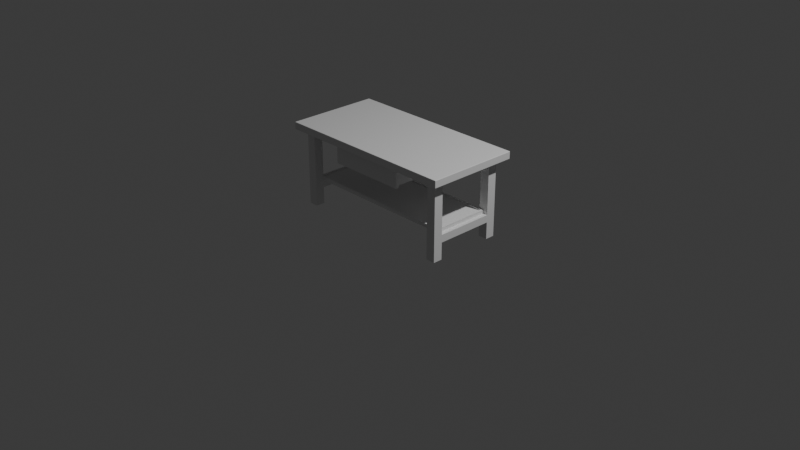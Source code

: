 # Source: stol-05-szuflada.blend  (saved by Blender 5.2.45; exported with 4.5.12 LTS)
import bpy
from mathutils import Matrix  # noqa: F401  (used for matrix-valued properties, if any)

bpy.ops.wm.read_factory_settings(use_empty=True)
scene = bpy.context.scene
scene.name = 'Scene'

# ---- collections
col_collection = bpy.data.collections.new('Collection'); scene.collection.children.link(col_collection)

# ---- materials (node trees are filled in below, after node groups)
mat_material = bpy.data.materials.new('Material')
mat_material.alpha_threshold = 0.0
mat_material.use_backface_culling_lightprobe_volume = False
mat_material.roughness = 0.5
mat_material.line_color = (0.0, 0.0, 0.0, 1.0)

# ---- material node trees
mat_material.use_nodes = True; mat_material.node_tree.nodes.clear()
_N = mat_material.node_tree.nodes; _L = mat_material.node_tree.links
n0 = _N.new('ShaderNodeOutputMaterial'); n0.name = 'Material Output'; n0.location = (200, 100)
n1 = _N.new('ShaderNodeBsdfPrincipled'); n1.name = 'Principled BSDF'; n1.location = (-200, 100)
n1.inputs[10].default_value = 0.005
_L.new(n1.outputs[0], n0.inputs[0])
n0.is_active_output = True

# ---- world
world_world = bpy.data.worlds.new('World'); scene.world = world_world
world_world.use_nodes = True; world_world.node_tree.nodes.clear()
_N = world_world.node_tree.nodes; _L = world_world.node_tree.links
n0 = _N.new('ShaderNodeOutputWorld'); n0.name = 'World Output'; n0.location = (200, 100)
n1 = _N.new('ShaderNodeBackground'); n1.name = 'Background'; n1.location = (-200, 100)
n1.inputs[0].default_value = (0.05088, 0.05088, 0.05088, 1.0)
_L.new(n1.outputs[0], n0.inputs[0])
n0.is_active_output = True
world_world.color = (0.05088, 0.05088, 0.05088)
world_world.sun_shadow_jitter_overblur = 0.0

# ---- cameras
cam_camera = bpy.data.cameras.new('Camera')
cam_camera.clip_end = 100.0
cam_camera.ortho_scale = 7.314

# ---- lights
light_light = bpy.data.lights.new('Light', 'POINT')
light_light.energy = 1000.0
light_light.shadow_soft_size = 0.1

# ---- meshes
me_cube_002 = bpy.data.meshes.new('Cube.002')
me_cube_002.from_pydata([(-0.05, -0.05, -0.41), (-0.05, -0.05, 0.41), (-0.05, 0.05, -0.41), (-0.05, 0.05, 0.41), (0.05, -0.05, -0.41), (0.05, -0.05, 0.41), (0.05, 0.05, -0.41), (0.05, 0.05, 0.41)], [], [(0, 1, 3, 2), (2, 3, 7, 6), (6, 7, 5, 4), (4, 5, 1, 0), (2, 6, 4, 0), (7, 3, 1, 5)])
_uv = me_cube_002.uv_layers.new(name='UVMap')
_uv.uv.foreach_set('vector', [0.375, 0.0, 0.625, 0.0, 0.625, 0.25, 0.375, 0.25, 0.375, 0.25, 0.625, 0.25, 0.625, 0.5, 0.375, 0.5, 0.375, 0.5, 0.625, 0.5, 0.625, 0.75, 0.375, 0.75, 0.375, 0.75, 0.625, 0.75, 0.625, 1.0, 0.375, 1.0, 0.125, 0.5, 0.375, 0.5, 0.375, 0.75, 0.125, 0.75, 0.625, 0.5, 0.875, 0.5, 0.875, 0.75, 0.625, 0.75])
me_cube_002.update()
me_cube_003 = bpy.data.meshes.new('Cube.003')
me_cube_003.from_pydata([(-0.05, -0.05, -0.41), (-0.05, -0.05, 0.41), (-0.05, 0.05, -0.41), (-0.05, 0.05, 0.41), (0.05, -0.05, -0.41), (0.05, -0.05, 0.41), (0.05, 0.05, -0.41), (0.05, 0.05, 0.41)], [], [(0, 1, 3, 2), (2, 3, 7, 6), (6, 7, 5, 4), (4, 5, 1, 0), (2, 6, 4, 0), (7, 3, 1, 5)])
_uv = me_cube_003.uv_layers.new(name='UVMap')
_uv.uv.foreach_set('vector', [0.375, 0.0, 0.625, 0.0, 0.625, 0.25, 0.375, 0.25, 0.375, 0.25, 0.625, 0.25, 0.625, 0.5, 0.375, 0.5, 0.375, 0.5, 0.625, 0.5, 0.625, 0.75, 0.375, 0.75, 0.375, 0.75, 0.625, 0.75, 0.625, 1.0, 0.375, 1.0, 0.125, 0.5, 0.375, 0.5, 0.375, 0.75, 0.125, 0.75, 0.625, 0.5, 0.875, 0.5, 0.875, 0.75, 0.625, 0.75])
me_cube_003.update()
me_cube_004 = bpy.data.meshes.new('Cube.004')
me_cube_004.from_pydata([(-0.05, -0.05, -0.41), (-0.05, -0.05, 0.41), (-0.05, 0.05, -0.41), (-0.05, 0.05, 0.41), (0.05, -0.05, -0.41), (0.05, -0.05, 0.41), (0.05, 0.05, -0.41), (0.05, 0.05, 0.41)], [], [(0, 1, 3, 2), (2, 3, 7, 6), (6, 7, 5, 4), (4, 5, 1, 0), (2, 6, 4, 0), (7, 3, 1, 5)])
_uv = me_cube_004.uv_layers.new(name='UVMap')
_uv.uv.foreach_set('vector', [0.375, 0.0, 0.625, 0.0, 0.625, 0.25, 0.375, 0.25, 0.375, 0.25, 0.625, 0.25, 0.625, 0.5, 0.375, 0.5, 0.375, 0.5, 0.625, 0.5, 0.625, 0.75, 0.375, 0.75, 0.375, 0.75, 0.625, 0.75, 0.625, 1.0, 0.375, 1.0, 0.125, 0.5, 0.375, 0.5, 0.375, 0.75, 0.125, 0.75, 0.625, 0.5, 0.875, 0.5, 0.875, 0.75, 0.625, 0.75])
me_cube_004.update()
me_cube_006 = bpy.data.meshes.new('Cube.006')
me_cube_006.from_pydata([(-0.05, -0.31, -0.04), (-0.05, -0.31, 0.04), (-0.05, 0.31, -0.04), (-0.05, 0.31, 0.04), (0.05, -0.31, -0.04), (0.05, -0.31, 0.04), (0.05, 0.31, -0.04), (0.05, 0.31, 0.04)], [], [(0, 1, 3, 2), (2, 3, 7, 6), (6, 7, 5, 4), (4, 5, 1, 0), (2, 6, 4, 0), (7, 3, 1, 5)])
_uv = me_cube_006.uv_layers.new(name='UVMap')
_uv.uv.foreach_set('vector', [0.375, 0.0, 0.625, 0.0, 0.625, 0.25, 0.375, 0.25, 0.375, 0.25, 0.625, 0.25, 0.625, 0.5, 0.375, 0.5, 0.375, 0.5, 0.625, 0.5, 0.625, 0.75, 0.375, 0.75, 0.375, 0.75, 0.625, 0.75, 0.625, 1.0, 0.375, 1.0, 0.125, 0.5, 0.375, 0.5, 0.375, 0.75, 0.125, 0.75, 0.625, 0.5, 0.875, 0.5, 0.875, 0.75, 0.625, 0.75])
me_cube_006.update()
me_cube = bpy.data.meshes.new('Cube')
me_cube.from_pydata([(0.995, 0.5, 0.035), (0.995, 0.495, 0.04), (1.0, 0.495, 0.035), (0.995, 0.4985, 0.03854), (0.9979, 0.4979, 0.03789), (0.9985, 0.495, 0.03854), (0.9985, 0.4985, 0.035), (0.995, 0.495, -0.04), (0.995, 0.5, -0.035), (1.0, 0.495, -0.035), (0.995, 0.4985, -0.03854), (0.9979, 0.4979, -0.03789), (0.9985, 0.4985, -0.035), (0.9985, 0.495, -0.03854), (1.0, -0.495, 0.035), (0.995, -0.495, 0.04), (0.995, -0.5, 0.035), (0.9985, -0.495, 0.03854), (0.9979, -0.4979, 0.03789), (0.995, -0.4985, 0.03854), (0.9985, -0.4985, 0.035), (1.0, -0.495, -0.035), (0.995, -0.5, -0.035), (0.995, -0.495, -0.04), (0.9985, -0.4985, -0.035), (0.9979, -0.4979, -0.03789), (0.995, -0.4985, -0.03854), (0.9985, -0.495, -0.03854), (-0.995, 0.5, 0.035), (-1.0, 0.495, 0.035), (-0.995, 0.495, 0.04), (-0.9985, 0.4985, 0.035), (-0.9979, 0.4979, 0.03789), (-0.9985, 0.495, 0.03854), (-0.995, 0.4985, 0.03854), (-1.0, 0.495, -0.035), (-0.995, 0.5, -0.035), (-0.995, 0.495, -0.04), (-0.9985, 0.4985, -0.035), (-0.9979, 0.4979, -0.03789), (-0.995, 0.4985, -0.03854), (-0.9985, 0.495, -0.03854), (-1.0, -0.495, 0.035), (-0.995, -0.5, 0.035), (-0.995, -0.495, 0.04), (-0.9985, -0.4985, 0.035), (-0.9979, -0.4979, 0.03789), (-0.995, -0.4985, 0.03854), (-0.9985, -0.495, 0.03854), (-0.995, -0.495, -0.04), (-0.995, -0.5, -0.035), (-1.0, -0.495, -0.035), (-0.995, -0.4985, -0.03854), (-0.9979, -0.4979, -0.03789), (-0.9985, -0.4985, -0.035), (-0.9985, -0.495, -0.03854)], [], [(0, 3, 4, 6), (1, 5, 4, 3), (2, 6, 4, 5), (7, 10, 11, 13), (8, 12, 11, 10), (9, 13, 11, 12), (14, 17, 18, 20), (15, 19, 18, 17), (16, 20, 18, 19), (21, 24, 25, 27), (22, 26, 25, 24), (23, 27, 25, 26), (28, 31, 32, 34), (29, 33, 32, 31), (30, 34, 32, 33), (35, 38, 39, 41), (36, 40, 39, 38), (37, 41, 39, 40), (42, 45, 46, 48), (43, 47, 46, 45), (44, 48, 46, 47), (49, 52, 53, 55), (50, 54, 53, 52), (51, 55, 53, 54), (37, 49, 55, 41), (41, 55, 51, 35), (7, 37, 40, 10), (10, 40, 36, 8), (2, 9, 12, 6), (6, 12, 8, 0), (50, 43, 45, 54), (54, 45, 42, 51), (16, 22, 24, 20), (20, 24, 21, 14), (28, 36, 38, 31), (31, 38, 35, 29), (15, 44, 47, 19), (19, 47, 43, 16), (1, 15, 17, 5), (5, 17, 14, 2), (49, 23, 26, 52), (52, 26, 22, 50), (44, 30, 33, 48), (48, 33, 29, 42), (30, 1, 3, 34), (34, 3, 0, 28), (23, 7, 13, 27), (27, 13, 9, 21), (36, 28, 0, 8), (9, 2, 14, 21), (1, 30, 44, 15), (37, 7, 23, 49), (22, 16, 43, 50), (51, 42, 29, 35)])
_uv = me_cube.uv_layers.new(name='UVMap')
_uv.uv.foreach_set('vector', [0.6094, 0.4994, 0.6253, 0.4997, 0.6228, 0.5001, 0.6094, 0.5, 0.6256, 0.5013, 0.625, 0.5013, 0.6228, 0.5001, 0.6253, 0.4997, 0.6094, 0.5013, 0.6094, 0.5, 0.6228, 0.5001, 0.625, 0.5013, 0.3744, 0.5013, 0.3747, 0.4997, 0.3771, 0.5002, 0.375, 0.5013, 0.3906, 0.4994, 0.3906, 0.5, 0.3771, 0.5002, 0.3747, 0.4997, 0.3906, 0.5013, 0.375, 0.5013, 0.3771, 0.5002, 0.3906, 0.5, 0.6094, 0.7487, 0.625, 0.7488, 0.6229, 0.7498, 0.6094, 0.75, 0.6256, 0.7488, 0.6253, 0.7503, 0.6229, 0.7498, 0.625, 0.7488, 0.6094, 0.7506, 0.6094, 0.75, 0.6229, 0.7498, 0.6253, 0.7503, 0.3906, 0.7488, 0.3906, 0.75, 0.3772, 0.7499, 0.375, 0.7488, 0.3906, 0.7506, 0.3747, 0.7503, 0.3772, 0.7499, 0.3906, 0.75, 0.3744, 0.7487, 0.375, 0.7488, 0.3772, 0.7499, 0.3747, 0.7503, 0.6094, 0.2506, 0.6094, 0.25, 0.6217, 0.2497, 0.625, 0.2506, 0.6094, 0.2487, 0.625, 0.2488, 0.6217, 0.2497, 0.6094, 0.25, 0.8744, 0.5013, 0.8744, 0.5, 0.8747, 0.5, 0.875, 0.5013, 0.3906, 0.2488, 0.3906, 0.25, 0.3783, 0.2501, 0.375, 0.2488, 0.3906, 0.2506, 0.375, 0.2506, 0.3783, 0.2501, 0.3906, 0.25, 0.1256, 0.5013, 0.125, 0.5013, 0.125, 0.5005, 0.1256, 0.5, 0.6094, 0.00125, 0.6094, 0.0, 0.6184, 0.0, 0.625, 0.00125, 0.6094, 0.9994, 0.625, 0.9994, 0.625, 0.9997, 0.6094, 1.0, 0.8744, 0.7487, 0.875, 0.7488, 0.875, 0.7495, 0.8744, 0.75, 0.1256, 0.7488, 0.1256, 0.75, 0.1253, 0.75, 0.125, 0.7488, 0.3906, 0.9994, 0.3906, 1.0, 0.3816, 1.0, 0.375, 0.9994, 0.3906, 0.00125, 0.375, 0.00125, 0.375, 0.0005283, 0.3906, 0.0, 0.1256, 0.5013, 0.1256, 0.7488, 0.125, 0.7488, 0.125, 0.5013, 0.375, 0.2488, 0.375, 0.00125, 0.3906, 0.00125, 0.3906, 0.2488, 0.3744, 0.5013, 0.1256, 0.5013, 0.1256, 0.5, 0.3747, 0.4997, 0.3747, 0.4997, 0.375, 0.2506, 0.3906, 0.2506, 0.3906, 0.4994, 0.6094, 0.5013, 0.3906, 0.5013, 0.3906, 0.5, 0.6094, 0.5, 0.6094, 0.5, 0.3906, 0.5, 0.3906, 0.4994, 0.6094, 0.4994, 0.3906, 0.9994, 0.6094, 0.9994, 0.6094, 1.0, 0.3906, 1.0, 0.3906, 0.0, 0.6094, 0.0, 0.6094, 0.00125, 0.3906, 0.00125, 0.6094, 0.7506, 0.3906, 0.7506, 0.3906, 0.75, 0.6094, 0.75, 0.6094, 0.75, 0.3906, 0.75, 0.3906, 0.7488, 0.6094, 0.7487, 0.6094, 0.2506, 0.3906, 0.2506, 0.3906, 0.25, 0.6094, 0.25, 0.6094, 0.25, 0.3906, 0.25, 0.3906, 0.2488, 0.6094, 0.2487, 0.6256, 0.7488, 0.8744, 0.7487, 0.8744, 0.75, 0.6253, 0.7503, 0.6253, 0.7503, 0.625, 0.9994, 0.6094, 0.9994, 0.6094, 0.7506, 0.6256, 0.5013, 0.6256, 0.7488, 0.625, 0.7488, 0.625, 0.5013, 0.625, 0.5013, 0.625, 0.7488, 0.6094, 0.7487, 0.6094, 0.5013, 0.1256, 0.7488, 0.3744, 0.7487, 0.3747, 0.7503, 0.1256, 0.75, 0.375, 0.9994, 0.3747, 0.7503, 0.3906, 0.7506, 0.3906, 0.9994, 0.8744, 0.7487, 0.8744, 0.5013, 0.875, 0.5013, 0.875, 0.7488, 0.625, 0.00125, 0.625, 0.2488, 0.6094, 0.2487, 0.6094, 0.00125, 0.8744, 0.5013, 0.6256, 0.5013, 0.6253, 0.4997, 0.8744, 0.5, 0.625, 0.2506, 0.6253, 0.4997, 0.6094, 0.4994, 0.6094, 0.2506, 0.3744, 0.7487, 0.3744, 0.5013, 0.375, 0.5013, 0.375, 0.7488, 0.375, 0.7488, 0.375, 0.5013, 0.3906, 0.5013, 0.3906, 0.7488, 0.3906, 0.2506, 0.6094, 0.2506, 0.6094, 0.4994, 0.3906, 0.4994, 0.3906, 0.5013, 0.6094, 0.5013, 0.6094, 0.7487, 0.3906, 0.7488, 0.6256, 0.5013, 0.8744, 0.5013, 0.8744, 0.7487, 0.6256, 0.7488, 0.1256, 0.5013, 0.3744, 0.5013, 0.3744, 0.7487, 0.1256, 0.7488, 0.3906, 0.7506, 0.6094, 0.7506, 0.6094, 0.9994, 0.3906, 0.9994, 0.3906, 0.00125, 0.6094, 0.00125, 0.6094, 0.2487, 0.3906, 0.2488])
me_cube.materials.append(mat_material)
me_cube.use_mirror_vertex_groups = False
me_cube.update()
me_cube_001 = bpy.data.meshes.new('Cube.001')
me_cube_001.from_pydata([(-0.05, -0.05, -0.41), (-0.05, -0.05, 0.41), (-0.05, 0.05, -0.41), (-0.05, 0.05, 0.41), (0.05, -0.05, -0.41), (0.05, -0.05, 0.41), (0.05, 0.05, -0.41), (0.05, 0.05, 0.41)], [], [(0, 1, 3, 2), (2, 3, 7, 6), (6, 7, 5, 4), (4, 5, 1, 0), (2, 6, 4, 0), (7, 3, 1, 5)])
_uv = me_cube_001.uv_layers.new(name='UVMap')
_uv.uv.foreach_set('vector', [0.375, 0.0, 0.625, 0.0, 0.625, 0.25, 0.375, 0.25, 0.375, 0.25, 0.625, 0.25, 0.625, 0.5, 0.375, 0.5, 0.375, 0.5, 0.625, 0.5, 0.625, 0.75, 0.375, 0.75, 0.375, 0.75, 0.625, 0.75, 0.625, 1.0, 0.375, 1.0, 0.125, 0.5, 0.375, 0.5, 0.375, 0.75, 0.125, 0.75, 0.625, 0.5, 0.875, 0.5, 0.875, 0.75, 0.625, 0.75])
me_cube_001.update()
me_cube_005 = bpy.data.meshes.new('Cube.005')
me_cube_005.from_pydata([(-0.05, -0.31, -0.04), (-0.05, -0.31, 0.04), (-0.05, 0.31, -0.04), (-0.05, 0.31, 0.04), (0.05, -0.31, -0.04), (0.05, -0.31, 0.04), (0.05, 0.31, -0.04), (0.05, 0.31, 0.04)], [], [(0, 1, 3, 2), (2, 3, 7, 6), (6, 7, 5, 4), (4, 5, 1, 0), (2, 6, 4, 0), (7, 3, 1, 5)])
_uv = me_cube_005.uv_layers.new(name='UVMap')
_uv.uv.foreach_set('vector', [0.375, 0.0, 0.625, 0.0, 0.625, 0.25, 0.375, 0.25, 0.375, 0.25, 0.625, 0.25, 0.625, 0.5, 0.375, 0.5, 0.375, 0.5, 0.625, 0.5, 0.625, 0.75, 0.375, 0.75, 0.375, 0.75, 0.625, 0.75, 0.625, 1.0, 0.375, 1.0, 0.125, 0.5, 0.375, 0.5, 0.375, 0.75, 0.125, 0.75, 0.625, 0.5, 0.875, 0.5, 0.875, 0.75, 0.625, 0.75])
me_cube_005.update()
me_cube_007 = bpy.data.meshes.new('Cube.007')
me_cube_007.from_pydata([(-0.86, -0.31, -0.02), (-0.84, -0.29, 0.02), (-0.86, 0.31, -0.02), (-0.84, 0.29, 0.02), (0.86, -0.31, -0.02), (0.84, -0.29, 0.02), (0.86, 0.31, -0.02), (0.84, 0.29, 0.02), (-0.86, -0.31, 0.02), (-0.86, 0.31, 0.02), (0.86, 0.31, 0.02), (0.86, -0.31, 0.02), (-0.84, -0.29, 0.005), (-0.84, 0.29, 0.005), (0.84, 0.29, 0.005), (0.84, -0.29, 0.005)], [], [(0, 8, 9, 2), (2, 9, 10, 6), (6, 10, 11, 4), (4, 11, 8, 0), (2, 6, 4, 0), (5, 7, 14, 15), (1, 3, 9, 8), (3, 7, 10, 9), (7, 5, 11, 10), (5, 1, 8, 11), (14, 13, 12, 15), (3, 1, 12, 13), (1, 5, 15, 12), (7, 3, 13, 14)])
_uv = me_cube_007.uv_layers.new(name='UVMap')
_uv.uv.foreach_set('vector', [0.375, 0.0, 0.625, 0.0, 0.625, 0.25, 0.375, 0.25, 0.375, 0.25, 0.625, 0.25, 0.625, 0.5, 0.375, 0.5, 0.375, 0.5, 0.625, 0.5, 0.625, 0.75, 0.375, 0.75, 0.375, 0.75, 0.625, 0.75, 0.625, 1.0, 0.375, 1.0, 0.125, 0.5, 0.375, 0.5, 0.375, 0.75, 0.125, 0.75, 0.6279, 0.7419, 0.6279, 0.5081, 0.6279, 0.5081, 0.6279, 0.7419, 0.8721, 0.7419, 0.8721, 0.5081, 0.875, 0.5, 0.875, 0.75, 0.8721, 0.5081, 0.6279, 0.5081, 0.625, 0.5, 0.875, 0.5, 0.6279, 0.5081, 0.6279, 0.7419, 0.625, 0.75, 0.625, 0.5, 0.6279, 0.7419, 0.8721, 0.7419, 0.875, 0.75, 0.625, 0.75, 0.6279, 0.5081, 0.8721, 0.5081, 0.8721, 0.7419, 0.6279, 0.7419, 0.8721, 0.5081, 0.8721, 0.7419, 0.8721, 0.7419, 0.8721, 0.5081, 0.8721, 0.7419, 0.6279, 0.7419, 0.6279, 0.7419, 0.8721, 0.7419, 0.6279, 0.5081, 0.8721, 0.5081, 0.8721, 0.5081, 0.6279, 0.5081])
me_cube_007.update()
me_cube_008 = bpy.data.meshes.new('Cube.008')
me_cube_008.from_pydata([(-0.4, -0.3, -0.08), (-0.385, -0.285, 0.08), (-0.4, 0.3, -0.08), (-0.385, 0.285, 0.08), (0.4, -0.3, -0.08), (0.385, -0.285, 0.08), (0.4, 0.3, -0.08), (0.385, 0.285, 0.08), (-0.4, -0.3, 0.08), (-0.4, 0.3, 0.08), (0.4, 0.3, 0.08), (0.4, -0.3, 0.08), (-0.385, -0.285, -0.06), (-0.385, 0.285, -0.06), (0.385, 0.285, -0.06), (0.385, -0.285, -0.06)], [], [(0, 8, 9, 2), (2, 9, 10, 6), (6, 10, 11, 4), (4, 11, 8, 0), (2, 6, 4, 0), (5, 7, 14, 15), (1, 3, 9, 8), (3, 7, 10, 9), (7, 5, 11, 10), (5, 1, 8, 11), (14, 13, 12, 15), (3, 1, 12, 13), (1, 5, 15, 12), (7, 3, 13, 14)])
_uv = me_cube_008.uv_layers.new(name='UVMap')
_uv.uv.foreach_set('vector', [0.375, 0.0, 0.625, 0.0, 0.625, 0.25, 0.375, 0.25, 0.375, 0.25, 0.625, 0.25, 0.625, 0.5, 0.375, 0.5, 0.375, 0.5, 0.625, 0.5, 0.625, 0.75, 0.375, 0.75, 0.375, 0.75, 0.625, 0.75, 0.625, 1.0, 0.375, 1.0, 0.125, 0.5, 0.375, 0.5, 0.375, 0.75, 0.125, 0.75, 0.6297, 0.7437, 0.6297, 0.5063, 0.6297, 0.5063, 0.6297, 0.7437, 0.8703, 0.7438, 0.8703, 0.5062, 0.875, 0.5, 0.875, 0.75, 0.8703, 0.5062, 0.6297, 0.5063, 0.625, 0.5, 0.875, 0.5, 0.6297, 0.5063, 0.6297, 0.7437, 0.625, 0.75, 0.625, 0.5, 0.6297, 0.7437, 0.8703, 0.7438, 0.875, 0.75, 0.625, 0.75, 0.6297, 0.5063, 0.8703, 0.5062, 0.8703, 0.7438, 0.6297, 0.7437, 0.8703, 0.5062, 0.8703, 0.7438, 0.8703, 0.7438, 0.8703, 0.5062, 0.8703, 0.7438, 0.6297, 0.7437, 0.6297, 0.7437, 0.8703, 0.7438, 0.6297, 0.5063, 0.8703, 0.5062, 0.8703, 0.5062, 0.6297, 0.5063])
me_cube_008.update()
me_cube_009 = bpy.data.meshes.new('Cube.009')
me_cube_009.from_pydata([(-0.42, -0.02, -0.09), (-0.42, -0.02, 0.09), (-0.42, 0.02, -0.09), (-0.42, 0.02, 0.09), (0.42, -0.02, -0.09), (0.42, -0.02, 0.09), (0.42, 0.02, -0.09), (0.42, 0.02, 0.09)], [], [(0, 1, 3, 2), (2, 3, 7, 6), (6, 7, 5, 4), (4, 5, 1, 0), (2, 6, 4, 0), (7, 3, 1, 5)])
_uv = me_cube_009.uv_layers.new(name='UVMap')
_uv.uv.foreach_set('vector', [0.375, 0.0, 0.625, 0.0, 0.625, 0.25, 0.375, 0.25, 0.375, 0.25, 0.625, 0.25, 0.625, 0.5, 0.375, 0.5, 0.375, 0.5, 0.625, 0.5, 0.625, 0.75, 0.375, 0.75, 0.375, 0.75, 0.625, 0.75, 0.625, 1.0, 0.375, 1.0, 0.125, 0.5, 0.375, 0.5, 0.375, 0.75, 0.125, 0.75, 0.625, 0.5, 0.875, 0.5, 0.875, 0.75, 0.625, 0.75])
me_cube_009.update()

# ---- objects
ob_noga_lp = bpy.data.objects.new('Noga_LP', me_cube_002)
ob_noga_pt = bpy.data.objects.new('Noga_PT', me_cube_003)
ob_noga_lt = bpy.data.objects.new('Noga_LT', me_cube_004)
ob_poprzeczka_l = bpy.data.objects.new('Poprzeczka_L', me_cube_006)
ob_blat = bpy.data.objects.new('Blat', me_cube)
ob_light = bpy.data.objects.new('Light', light_light)
ob_camera = bpy.data.objects.new('Camera', cam_camera)
ob_noga_pp = bpy.data.objects.new('Noga_PP', me_cube_001)
ob_poprzeczka_p = bpy.data.objects.new('Poprzeczka_P', me_cube_005)
ob_polka = bpy.data.objects.new('Polka', me_cube_007)
ob_korpus_szuflady = bpy.data.objects.new('Korpus_szuflady', me_cube_008)
ob_front_szuflady = bpy.data.objects.new('Front_szuflady', me_cube_009)

# ---- transforms, parenting, visibility, modifiers, constraints
ob_noga_lp.location = (-0.86, -0.36, 0.41)
ob_noga_pt.location = (0.86, 0.36, 0.41)
ob_noga_lt.location = (-0.86, 0.36, 0.41)
ob_poprzeczka_l.location = (-0.86, 0.0, 0.22)
ob_blat.location = (0.0, 0.0, 0.86)
ob_blat.lock_rotations_4d = False
ob_blat.empty_display_type = 'ARROWS'
ob_blat.lineart.crease_threshold = 0.0
ob_light.location = (4.076, 1.005, 5.904)
ob_light.rotation_euler = (0.6503, 0.05522, 1.866)
ob_light.lock_rotations_4d = False
ob_light.empty_display_type = 'ARROWS'
ob_light.color = (0.0, 0.0, 0.0, 0.0)
ob_light.lineart.crease_threshold = 0.0
ob_camera.location = (7.359, -6.926, 4.958)
ob_camera.rotation_euler = (1.109, 0.0, 0.8149)
ob_camera.lock_rotations_4d = False
ob_camera.empty_display_type = 'ARROWS'
ob_camera.color = (0.0, 0.0, 0.0, 0.0)
ob_camera.display_type = 'WIRE'
ob_camera.lineart.crease_threshold = 0.0
ob_noga_pp.location = (0.86, -0.36, 0.41)
ob_poprzeczka_p.location = (0.86, 0.0, 0.22)
ob_polka.location = (0.0, 0.0, 0.28)
ob_korpus_szuflady.location = (0.0, -0.1, 0.7)
ob_front_szuflady.location = (0.0, -0.42, 0.7)

# ---- collection membership
scene.collection.objects.link(ob_noga_lp)
scene.collection.objects.link(ob_noga_pt)
scene.collection.objects.link(ob_noga_lt)
scene.collection.objects.link(ob_poprzeczka_l)
col_collection.objects.link(ob_blat)
col_collection.objects.link(ob_light)
col_collection.objects.link(ob_camera)
col_collection.objects.link(ob_noga_pp)
col_collection.objects.link(ob_poprzeczka_p)
col_collection.objects.link(ob_polka)
col_collection.objects.link(ob_korpus_szuflady)
col_collection.objects.link(ob_front_szuflady)

# ---- scene / render settings (as saved in the file)
scene.camera = ob_camera
scene.frame_start = 1; scene.frame_end = 250; scene.frame_set(1)
scene.render.engine = 'BLENDER_EEVEE_NEXT'
scene.render.bake_bias = 0.0
scene.render.bake_samples = 0
scene.render.compositor_device = 'GPU'
scene.eevee.use_volume_custom_range = False
scene.eevee.fast_gi_thickness_near = 0.1
scene.eevee.fast_gi_thickness_far = 0.0
scene.eevee.ray_tracing_options.screen_trace_thickness = 0.1
bpy.context.view_layer.update()
